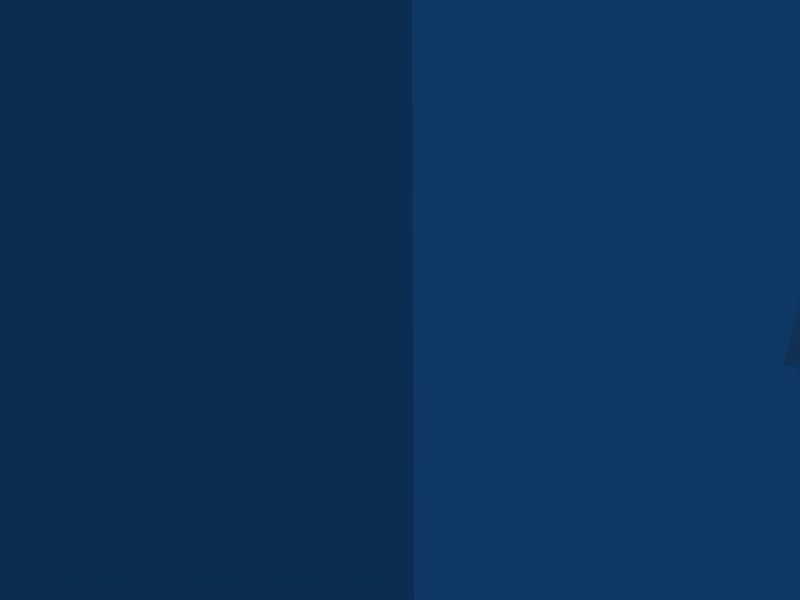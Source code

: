 # Source: chair.blend  (saved by Blender 2.49.2; exported with 4.5.12 LTS)
import bpy
from mathutils import Matrix  # noqa: F401  (used for matrix-valued properties, if any)

bpy.ops.wm.read_factory_settings(use_empty=True)
scene = bpy.context.scene
scene.name = 'Scene'

# ---- collections
col_collection_1 = bpy.data.collections.new('Collection 1'); scene.collection.children.link(col_collection_1)

# ---- materials (node trees are filled in below, after node groups)
mat_material = bpy.data.materials.new('Material')
mat_material.alpha_threshold = 0.0
mat_material.roughness = 0.5
mat_material.line_color = (0.0, 0.0, 0.0, 1.0)

# ---- material node trees

# ---- world
world_world = bpy.data.worlds.new('World'); scene.world = world_world
world_world.color = (0.05656, 0.2208, 0.4)
world_world.use_sun_shadow = False
world_world.sun_shadow_jitter_overblur = 0.0
world_world.cycles.sampling_method = 'MANUAL'
world_world.cycles.sample_map_resolution = 256

# ---- cameras
cam_camera = bpy.data.cameras.new('Camera')
cam_camera.passepartout_alpha = 0.2
cam_camera.clip_end = 100.0
cam_camera.lens = 35.0
cam_camera.ortho_scale = 7.314
cam_camera.show_passepartout = False
cam_camera.show_safe_areas = True
cam_camera.dof.focus_distance = 0.0
cam_camera.dof.aperture_fstop = 128.0

# ---- lights
light_spot = bpy.data.lights.new('Spot', 'POINT')
light_spot.transmission_factor = 0.0
light_spot.cutoff_distance = 30.0
light_spot.energy = 100.0
light_spot.shadow_buffer_clip_start = 1.001
light_spot.shadow_soft_size = 1.0
light_spot.shadow_maximum_resolution = 0.006
light_spot.use_absolute_resolution = True
light_spot.cycles.use_multiple_importance_sampling = False

# ---- meshes
me_mesh = bpy.data.meshes.new('Mesh')
me_mesh.from_pydata([(-4.614, -6.159, -1.487e-06), (-5.603, -6.159, -1.487e-06), (-5.603, -4.598, -1.487e-06), (-4.614, -4.598, -1.487e-06), (-4.614, -6.159, 14.5), (-5.603, -6.159, 14.5), (-5.603, -4.598, 14.5), (-4.614, -4.598, 14.5), (-4.614, 4.575, 14.5), (-5.603, 4.575, 14.5), (-5.603, 3.111, 14.5), (-4.614, 3.111, 14.5), (-4.614, 4.575, -1.487e-06), (-5.603, 4.575, -1.487e-06), (-5.603, 3.111, -1.487e-06), (-4.614, 3.111, -1.487e-06), (5.98, -6.989, 14.88), (-6.027, -6.989, 14.88), (-6.027, -6.989, 13.34), (5.98, -6.989, 13.34), (5.98, 5.453, 14.88), (-6.027, 5.453, 14.88), (-6.027, 5.453, 13.34), (5.98, 5.453, 13.34), (5.509, 3.111, -1.487e-06), (4.52, 3.111, -1.487e-06), (4.52, 4.575, -1.487e-06), (5.509, 4.575, -1.487e-06), (5.509, 3.111, 14.5), (4.52, 3.111, 14.5), (4.52, 4.575, 14.5), (5.509, 4.575, 14.5), (5.509, -4.598, 14.5), (4.52, -4.598, 14.5), (4.52, -6.159, 14.5), (5.509, -6.159, 14.5), (5.509, -4.598, -1.487e-06), (4.52, -4.598, -1.487e-06), (4.52, -6.159, -1.487e-06), (5.509, -6.159, -1.487e-06), (5.98, 3.843, 14.11), (-6.027, 3.843, 14.11), (-6.027, 5.404, 14.11), (5.98, 5.404, 14.11), (4.143, 3.843, 32.72), (-4.238, 3.843, 32.72), (-4.238, 5.404, 32.72), (4.143, 5.404, 32.72)], [], [(0, 3, 7), (39, 36, 32), (39, 34, 38), (0, 5, 1), (37, 33, 36), (2, 6, 3), (1, 5, 2), (38, 34, 37), (25, 29, 26), (14, 10, 13), (13, 9, 12), (26, 30, 27), (15, 10, 14), (24, 29, 25), (24, 27, 31), (15, 12, 8), (37, 34, 33), (0, 4, 5), (0, 7, 4), (39, 32, 35), (36, 33, 32), (3, 6, 7), (2, 5, 6), (26, 29, 30), (13, 10, 9), (12, 9, 8), (15, 8, 11), (24, 31, 28), (24, 28, 29), (15, 11, 10), (27, 30, 31), (39, 35, 34), (23, 16, 19), (22, 18, 21), (23, 22, 21), (19, 17, 18), (21, 18, 17), (19, 16, 17), (23, 20, 16), (23, 21, 20), (21, 17, 20), (20, 17, 16), (40, 45, 41), (41, 45, 42), (42, 46, 43), (40, 43, 47), (40, 44, 45), (40, 47, 44), (43, 46, 47), (42, 45, 46), (44, 47, 46), (44, 46, 45)])
_uv = me_mesh.uv_layers.new(name='UVTex')
_uv.uv.foreach_set('vector', [0.0, -1.0, 1.0, -1.0, 1.0, 0.0, 0.0, -1.0, 1.0, -1.0, 1.0, 0.0, 1.0, -1.0, 0.0, 0.0, 0.0, -0.9961, 0.9961, -0.9961, 0.0, 0.0, 0.0, -0.9961, 1.0, -0.9961, 0.9961, 0.0, 0.0, -1.0, 1.0, -1.0, 0.9961, 0.0, 0.0, -1.0, 0.9961, -1.0, 1.0, 0.0, 0.0, -1.0, 1.0, -1.0, 1.0, 0.0, 0.0, -1.0, 1.0, -0.9961, 0.9961, 0.0, 0.0, -1.0, 0.9961, -1.0, 1.0, 0.0, 0.0, -1.0, 0.9961, -1.0, 1.0, 0.0, 0.0, -1.0, 1.0, -0.9961, 0.9961, 0.0, 0.0, -1.0, 1.0, -1.0, 0.0, 0.0, 0.0, -1.0, 0.0, 0.0, 0.0, -1.0, 1.0, -1.0, 0.0, -0.9961, 1.0, -1.0, 1.0, 0.0, 0.0, 0.0, 0.0, -1.0, 1.0, -1.0, 0.0, -0.9961, 0.9961, 0.0, 0.0, 0.0, 1.0, -0.9961, 0.9961, 0.0, 0.0, 0.0, 0.0, -0.9961, 0.9961, 0.0, 0.0, 0.0, 0.0, -0.9961, 0.9961, 0.0, 0.0, 0.0, 0.0, -1.0, 1.0, 0.0, 0.0, 0.0, 0.0, -0.9961, 0.9961, 0.0, 0.0, 0.0, 0.0, -1.0, 1.0, 0.0, 0.0, 0.0, 0.0, -0.9961, 0.9961, 0.0, 0.0, 0.0, 0.0, -1.0, 0.9961, 0.0, 0.0, 0.0, 0.0, -0.9961, 0.9961, 0.0, 0.0, 0.0, 0.0, -0.9961, 0.9961, 0.0, 0.0, 0.0, 0.0, -0.9961, 0.9961, 0.0, 0.0, 0.0, 0.0, 0.0, 0.0, -1.0, 1.0, -1.0, 1.0, -0.9961, 0.9961, 0.0, 0.0, 0.0, 0.0, -0.9961, 0.9961, 0.0, 0.0, 0.0, 1.0, -0.9961, 0.9961, 0.0, 0.0, 0.0, 1.0, -1.0, 0.0, 0.0, 0.0, -1.0, 0.0, -0.9961, 1.0, -0.9961, 0.0, 0.0, 0.0, -1.0, 1.0, -1.0, 1.0, 0.0, 1.0, -1.0, 0.0, 0.0, 0.0, -1.0, 0.0, 0.0, 1.0, -1.0, 1.0, 0.0, 1.0, -0.9961, 0.9961, 0.0, 0.0, 0.0, 0.9961, -1.0, 1.0, 0.0, 0.0, 0.0, 0.0, -0.9961, 0.9961, 0.0, 0.0, 0.0, 0.0, 0.0, 0.0, -1.0, 0.9961, 0.0, 0.9961, -0.003906, 0.0, -1.0, 1.0, -1.0, 1.0, -0.9922, 0.007812, 0.01562, 0.007812, -1.0, 0.9766, -0.9727, 0.9922, 0.003906, 0.02344, -0.9844, 1.004, -0.9805, 0.9766, -0.01562, 0.03125, -0.9766, 0.0, -1.0, 1.0, -1.0, 1.0, 0.0, 0.9922, -0.9922, 0.9922, -0.01562, 0.01562, -0.007812, 0.0, -0.9961, 0.9961, 0.0, 0.0, 0.0, 0.01953, -0.9766, 1.008, 0.003906, 0.02734, -0.007812, 0.0, -0.9844, 0.9648, -0.01562, 0.03125, -0.01562, 0.9961, -1.0, 1.0, 0.0, 0.0, 0.0, 1.0, -1.0, 0.0, 0.0, 0.0, -1.0])
me_mesh.materials.append(mat_material)
me_mesh.use_remesh_preserve_volume = False
me_mesh.use_remesh_preserve_attributes = False
me_mesh.use_mirror_vertex_groups = False
me_mesh.update()
arm_armature = bpy.data.armatures.new('Armature')  # bones are not reproduced

# ---- objects
ob_armature = bpy.data.objects.new('Armature', arm_armature)
ob_mesh = bpy.data.objects.new('Mesh', me_mesh)
ob_lamp = bpy.data.objects.new('Lamp', light_spot)
ob_camera = bpy.data.objects.new('Camera', cam_camera)

# ---- transforms, parenting, visibility, modifiers, constraints
ob_armature.location = (0.0, 0.0, 0.0)
ob_armature.lock_rotations_4d = False
ob_armature.empty_display_type = 'ARROWS'
ob_armature.lineart.crease_threshold = 0.0
ob_mesh.parent = ob_armature
ob_mesh.location = (0.0, 0.0, 0.0)
ob_mesh.lock_rotations_4d = False
ob_mesh.empty_display_type = 'ARROWS'
ob_mesh.lineart.crease_threshold = 0.0
_vg = ob_mesh.vertex_groups.new(name='Bone')
_vg.add([0, 1, 2, 3, 4, 5, 6, 7, 8, 9, 10, 11, 12, 13, 14, 15, 16, 17, 18, 19, 20, 21, 22, 23, 24, 25, 26, 27, 28, 29, 30, 31, 32, 33, 34, 35, 36, 37, 38, 39, 40, 41, 42, 43, 44, 45, 46, 47], 1.0, 'REPLACE')
_m = ob_mesh.modifiers.new('Armature', 'ARMATURE')
_m.object = ob_armature
_m.use_bone_envelopes = True
ob_lamp.location = (4.076, 1.005, 5.904)
ob_lamp.rotation_euler = (0.6503, 0.05522, 1.866)
ob_lamp.lock_rotations_4d = False
ob_lamp.empty_display_type = 'ARROWS'
ob_lamp.color = (0.0, 0.0, 0.0, 0.0)
ob_lamp.lineart.crease_threshold = 0.0
ob_camera.location = (7.481, -6.508, 5.344)
ob_camera.rotation_euler = (1.109, 0.01082, 0.8149)
ob_camera.lock_rotations_4d = False
ob_camera.empty_display_type = 'ARROWS'
ob_camera.color = (0.0, 0.0, 0.0, 0.0)
ob_camera.display_type = 'WIRE'
ob_camera.lineart.crease_threshold = 0.0

# ---- collection membership
col_collection_1.objects.link(ob_armature)
col_collection_1.objects.link(ob_mesh)
col_collection_1.objects.link(ob_lamp)
col_collection_1.objects.link(ob_camera)

# ---- scene / render settings (as saved in the file)
scene.camera = ob_camera
scene.frame_start = 1; scene.frame_end = 250; scene.frame_set(1)
scene.render.engine = 'BLENDER_EEVEE_NEXT'
scene.render.image_settings.file_format = 'JPEG'
scene.render.image_settings.color_mode = 'RGB'
scene.render.image_settings.compression = 90
scene.render.resolution_x = 800
scene.render.resolution_y = 600
scene.render.pixel_aspect_x = 100.0
scene.render.pixel_aspect_y = 100.0
scene.render.fps = 25
scene.render.dither_intensity = 0.0
scene.render.use_compositing = False
scene.render.use_sequencer = False
scene.render.bake_margin = 2
scene.render.bake_bias = 0.0
scene.render.use_stamp_time = False
scene.render.use_stamp_date = False
scene.render.use_stamp_frame = False
scene.render.use_stamp_camera = False
scene.render.use_stamp_scene = False
scene.render.use_stamp_filename = False
scene.render.use_stamp_render_time = False
scene.render.stamp_font_size = 0
scene.cycles.use_denoising = False
scene.cycles.samples = 10
scene.cycles.sampling_pattern = 'TABULATED_SOBOL'
scene.cycles.light_sampling_threshold = 0.0
scene.cycles.use_adaptive_sampling = False
scene.cycles.use_light_tree = False
scene.cycles.blur_glossy = 0.0
scene.cycles.volume_bounces = 1
scene.cycles.pixel_filter_type = 'GAUSSIAN'
scene.cycles.sample_clamp_indirect = 0.0
scene.view_settings.view_transform = 'Raw'
bpy.context.view_layer.update()
